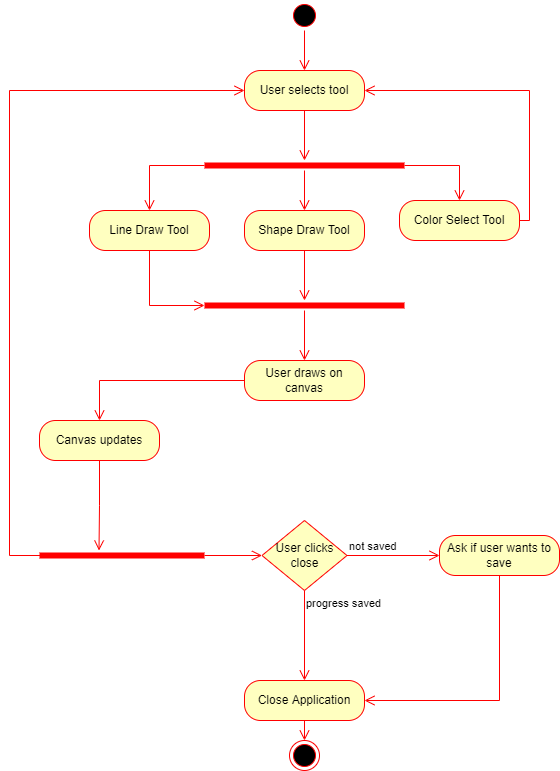

The diagram above was exported from draw.io. Its source (the exported page's mxGraphModel, read from the mxfile embedded in the PNG):
<mxGraphModel dx="1440" dy="1876" grid="1" gridSize="10" guides="1" tooltips="1" connect="1" arrows="1" fold="1" page="1" pageScale="1" pageWidth="850" pageHeight="1100" math="0" shadow="0">
  <root>
    <mxCell id="0" />
    <mxCell id="1" parent="0" />
    <mxCell id="sb_pSHvkm9kbvCa9N4QL-3" value="" style="ellipse;html=1;shape=endState;fillColor=#000000;strokeColor=#ff0000;" vertex="1" parent="1">
      <mxGeometry x="400" y="610" width="30" height="30" as="geometry" />
    </mxCell>
    <mxCell id="sb_pSHvkm9kbvCa9N4QL-6" value="User selects tool" style="rounded=1;whiteSpace=wrap;html=1;arcSize=40;fontColor=#000000;fillColor=#ffffc0;strokeColor=#ff0000;" vertex="1" parent="1">
      <mxGeometry x="355" y="-60" width="120" height="40" as="geometry" />
    </mxCell>
    <mxCell id="sb_pSHvkm9kbvCa9N4QL-10" value="User draws on canvas" style="rounded=1;whiteSpace=wrap;html=1;arcSize=40;fontColor=#000000;fillColor=#ffffc0;strokeColor=#ff0000;" vertex="1" parent="1">
      <mxGeometry x="355" y="230" width="120" height="40" as="geometry" />
    </mxCell>
    <mxCell id="sb_pSHvkm9kbvCa9N4QL-11" value="" style="edgeStyle=orthogonalEdgeStyle;html=1;verticalAlign=bottom;endArrow=open;endSize=8;strokeColor=#ff0000;rounded=0;entryX=0.5;entryY=0;entryDx=0;entryDy=0;" edge="1" source="sb_pSHvkm9kbvCa9N4QL-10" parent="1" target="sb_pSHvkm9kbvCa9N4QL-14">
      <mxGeometry relative="1" as="geometry">
        <mxPoint x="415" y="320" as="targetPoint" />
      </mxGeometry>
    </mxCell>
    <mxCell id="sb_pSHvkm9kbvCa9N4QL-14" value="Canvas updates" style="rounded=1;whiteSpace=wrap;html=1;arcSize=40;fontColor=#000000;fillColor=#ffffc0;strokeColor=#ff0000;" vertex="1" parent="1">
      <mxGeometry x="150" y="290" width="120" height="40" as="geometry" />
    </mxCell>
    <mxCell id="sb_pSHvkm9kbvCa9N4QL-22" value="Close Application" style="rounded=1;whiteSpace=wrap;html=1;arcSize=40;fontColor=#000000;fillColor=#ffffc0;strokeColor=#ff0000;" vertex="1" parent="1">
      <mxGeometry x="355" y="550" width="120" height="40" as="geometry" />
    </mxCell>
    <mxCell id="sb_pSHvkm9kbvCa9N4QL-23" value="" style="edgeStyle=orthogonalEdgeStyle;html=1;verticalAlign=bottom;endArrow=open;endSize=8;strokeColor=#ff0000;rounded=0;entryX=0.5;entryY=0;entryDx=0;entryDy=0;" edge="1" source="sb_pSHvkm9kbvCa9N4QL-22" parent="1" target="sb_pSHvkm9kbvCa9N4QL-3">
      <mxGeometry relative="1" as="geometry">
        <mxPoint x="415" y="640" as="targetPoint" />
      </mxGeometry>
    </mxCell>
    <mxCell id="sb_pSHvkm9kbvCa9N4QL-27" value="" style="ellipse;html=1;shape=startState;fillColor=#000000;strokeColor=#ff0000;" vertex="1" parent="1">
      <mxGeometry x="400" y="-130" width="30" height="30" as="geometry" />
    </mxCell>
    <mxCell id="sb_pSHvkm9kbvCa9N4QL-28" value="" style="edgeStyle=orthogonalEdgeStyle;html=1;verticalAlign=bottom;endArrow=open;endSize=8;strokeColor=#ff0000;rounded=0;entryX=0.5;entryY=0;entryDx=0;entryDy=0;" edge="1" source="sb_pSHvkm9kbvCa9N4QL-27" parent="1" target="sb_pSHvkm9kbvCa9N4QL-6">
      <mxGeometry relative="1" as="geometry">
        <mxPoint x="415" y="30" as="targetPoint" />
      </mxGeometry>
    </mxCell>
    <mxCell id="sb_pSHvkm9kbvCa9N4QL-30" value="" style="shape=line;html=1;strokeWidth=6;strokeColor=#ff0000;" vertex="1" parent="1">
      <mxGeometry x="315" y="170" width="200" height="10" as="geometry" />
    </mxCell>
    <mxCell id="sb_pSHvkm9kbvCa9N4QL-31" value="" style="edgeStyle=orthogonalEdgeStyle;html=1;verticalAlign=bottom;endArrow=open;endSize=8;strokeColor=#ff0000;rounded=0;entryX=0.5;entryY=0;entryDx=0;entryDy=0;" edge="1" source="sb_pSHvkm9kbvCa9N4QL-30" parent="1" target="sb_pSHvkm9kbvCa9N4QL-10">
      <mxGeometry relative="1" as="geometry">
        <mxPoint x="415" y="270" as="targetPoint" />
      </mxGeometry>
    </mxCell>
    <mxCell id="sb_pSHvkm9kbvCa9N4QL-33" value="" style="edgeStyle=orthogonalEdgeStyle;html=1;verticalAlign=bottom;endArrow=open;endSize=8;strokeColor=#ff0000;rounded=0;exitX=0.5;exitY=1;exitDx=0;exitDy=0;" edge="1" source="sb_pSHvkm9kbvCa9N4QL-6" parent="1" target="sb_pSHvkm9kbvCa9N4QL-35">
      <mxGeometry relative="1" as="geometry">
        <mxPoint x="415" y="100" as="targetPoint" />
        <mxPoint x="415" y="170" as="sourcePoint" />
      </mxGeometry>
    </mxCell>
    <mxCell id="sb_pSHvkm9kbvCa9N4QL-35" value="" style="shape=line;html=1;strokeWidth=6;strokeColor=#ff0000;" vertex="1" parent="1">
      <mxGeometry x="315" y="30" width="200" height="10" as="geometry" />
    </mxCell>
    <mxCell id="sb_pSHvkm9kbvCa9N4QL-36" value="" style="edgeStyle=orthogonalEdgeStyle;html=1;verticalAlign=bottom;endArrow=open;endSize=8;strokeColor=#ff0000;rounded=0;entryX=0.5;entryY=0;entryDx=0;entryDy=0;" edge="1" source="sb_pSHvkm9kbvCa9N4QL-35" parent="1" target="sb_pSHvkm9kbvCa9N4QL-60">
      <mxGeometry relative="1" as="geometry">
        <mxPoint x="415" y="150" as="targetPoint" />
      </mxGeometry>
    </mxCell>
    <mxCell id="sb_pSHvkm9kbvCa9N4QL-38" value="" style="edgeStyle=orthogonalEdgeStyle;html=1;verticalAlign=bottom;endArrow=open;endSize=8;strokeColor=#ff0000;rounded=0;exitX=1;exitY=0.5;exitDx=0;exitDy=0;exitPerimeter=0;entryX=0.5;entryY=0;entryDx=0;entryDy=0;" edge="1" parent="1" source="sb_pSHvkm9kbvCa9N4QL-35" target="sb_pSHvkm9kbvCa9N4QL-62">
      <mxGeometry relative="1" as="geometry">
        <mxPoint x="510" y="150" as="targetPoint" />
        <mxPoint x="510" y="110" as="sourcePoint" />
      </mxGeometry>
    </mxCell>
    <mxCell id="sb_pSHvkm9kbvCa9N4QL-57" value="" style="edgeStyle=orthogonalEdgeStyle;html=1;verticalAlign=bottom;endArrow=open;endSize=8;strokeColor=#ff0000;rounded=0;entryX=0.5;entryY=0;entryDx=0;entryDy=0;exitX=0;exitY=0.5;exitDx=0;exitDy=0;exitPerimeter=0;" edge="1" parent="1" source="sb_pSHvkm9kbvCa9N4QL-35" target="sb_pSHvkm9kbvCa9N4QL-58">
      <mxGeometry relative="1" as="geometry">
        <mxPoint x="315" y="150" as="targetPoint" />
        <mxPoint x="315" y="110" as="sourcePoint" />
      </mxGeometry>
    </mxCell>
    <mxCell id="sb_pSHvkm9kbvCa9N4QL-58" value="Line Draw Tool" style="rounded=1;whiteSpace=wrap;html=1;arcSize=40;fontColor=#000000;fillColor=#ffffc0;strokeColor=#ff0000;" vertex="1" parent="1">
      <mxGeometry x="200" y="80" width="120" height="40" as="geometry" />
    </mxCell>
    <mxCell id="sb_pSHvkm9kbvCa9N4QL-59" value="" style="edgeStyle=orthogonalEdgeStyle;html=1;verticalAlign=bottom;endArrow=open;endSize=8;strokeColor=#ff0000;rounded=0;entryX=0;entryY=0.5;entryDx=0;entryDy=0;entryPerimeter=0;" edge="1" source="sb_pSHvkm9kbvCa9N4QL-58" parent="1" target="sb_pSHvkm9kbvCa9N4QL-30">
      <mxGeometry relative="1" as="geometry">
        <mxPoint x="320" y="250" as="targetPoint" />
      </mxGeometry>
    </mxCell>
    <mxCell id="sb_pSHvkm9kbvCa9N4QL-60" value="Shape Draw Tool" style="rounded=1;whiteSpace=wrap;html=1;arcSize=40;fontColor=#000000;fillColor=#ffffc0;strokeColor=#ff0000;" vertex="1" parent="1">
      <mxGeometry x="355" y="80" width="120" height="40" as="geometry" />
    </mxCell>
    <mxCell id="sb_pSHvkm9kbvCa9N4QL-61" value="" style="edgeStyle=orthogonalEdgeStyle;html=1;verticalAlign=bottom;endArrow=open;endSize=8;strokeColor=#ff0000;rounded=0;" edge="1" source="sb_pSHvkm9kbvCa9N4QL-60" parent="1" target="sb_pSHvkm9kbvCa9N4QL-30">
      <mxGeometry relative="1" as="geometry">
        <mxPoint x="415" y="250" as="targetPoint" />
      </mxGeometry>
    </mxCell>
    <mxCell id="sb_pSHvkm9kbvCa9N4QL-62" value="Color Select Tool" style="rounded=1;whiteSpace=wrap;html=1;arcSize=40;fontColor=#000000;fillColor=#ffffc0;strokeColor=#ff0000;" vertex="1" parent="1">
      <mxGeometry x="510" y="70" width="120" height="40" as="geometry" />
    </mxCell>
    <mxCell id="sb_pSHvkm9kbvCa9N4QL-63" value="" style="edgeStyle=orthogonalEdgeStyle;html=1;verticalAlign=bottom;endArrow=open;endSize=8;strokeColor=#ff0000;rounded=0;exitX=1;exitY=0.5;exitDx=0;exitDy=0;entryX=1;entryY=0.5;entryDx=0;entryDy=0;" edge="1" parent="1" source="sb_pSHvkm9kbvCa9N4QL-62" target="sb_pSHvkm9kbvCa9N4QL-6">
      <mxGeometry relative="1" as="geometry">
        <mxPoint x="710" y="220" as="targetPoint" />
        <mxPoint x="710" y="160" as="sourcePoint" />
      </mxGeometry>
    </mxCell>
    <mxCell id="sb_pSHvkm9kbvCa9N4QL-69" value="User clicks close" style="rhombus;whiteSpace=wrap;html=1;fillColor=#ffffc0;strokeColor=#ff0000;" vertex="1" parent="1">
      <mxGeometry x="372.5" y="390" width="85" height="70" as="geometry" />
    </mxCell>
    <mxCell id="sb_pSHvkm9kbvCa9N4QL-70" value="not saved" style="edgeStyle=orthogonalEdgeStyle;html=1;align=left;verticalAlign=bottom;endArrow=open;endSize=8;strokeColor=#ff0000;rounded=0;entryX=0;entryY=0.5;entryDx=0;entryDy=0;" edge="1" source="sb_pSHvkm9kbvCa9N4QL-69" parent="1" target="sb_pSHvkm9kbvCa9N4QL-72">
      <mxGeometry x="-1" relative="1" as="geometry">
        <mxPoint x="550" y="455" as="targetPoint" />
      </mxGeometry>
    </mxCell>
    <mxCell id="sb_pSHvkm9kbvCa9N4QL-71" value="progress saved" style="edgeStyle=orthogonalEdgeStyle;html=1;align=left;verticalAlign=top;endArrow=open;endSize=8;strokeColor=#ff0000;rounded=0;entryX=0.5;entryY=0;entryDx=0;entryDy=0;" edge="1" source="sb_pSHvkm9kbvCa9N4QL-69" parent="1" target="sb_pSHvkm9kbvCa9N4QL-22">
      <mxGeometry x="-1" relative="1" as="geometry">
        <mxPoint x="415" y="520" as="targetPoint" />
      </mxGeometry>
    </mxCell>
    <mxCell id="sb_pSHvkm9kbvCa9N4QL-72" value="Ask if user wants to save" style="rounded=1;whiteSpace=wrap;html=1;arcSize=40;fontColor=#000000;fillColor=#ffffc0;strokeColor=#ff0000;" vertex="1" parent="1">
      <mxGeometry x="550" y="405" width="120" height="40" as="geometry" />
    </mxCell>
    <mxCell id="sb_pSHvkm9kbvCa9N4QL-73" value="" style="edgeStyle=orthogonalEdgeStyle;html=1;verticalAlign=bottom;endArrow=open;endSize=8;strokeColor=#ff0000;rounded=0;entryX=1;entryY=0.5;entryDx=0;entryDy=0;" edge="1" source="sb_pSHvkm9kbvCa9N4QL-72" parent="1" target="sb_pSHvkm9kbvCa9N4QL-22">
      <mxGeometry relative="1" as="geometry">
        <mxPoint x="610" y="570" as="targetPoint" />
        <Array as="points">
          <mxPoint x="610" y="570" />
        </Array>
      </mxGeometry>
    </mxCell>
    <mxCell id="sb_pSHvkm9kbvCa9N4QL-74" value="" style="shape=line;html=1;strokeWidth=6;strokeColor=#ff0000;" vertex="1" parent="1">
      <mxGeometry x="150" y="420" width="165" height="10" as="geometry" />
    </mxCell>
    <mxCell id="sb_pSHvkm9kbvCa9N4QL-75" value="" style="edgeStyle=orthogonalEdgeStyle;html=1;verticalAlign=bottom;endArrow=open;endSize=8;strokeColor=#ff0000;rounded=0;entryX=0;entryY=0.5;entryDx=0;entryDy=0;" edge="1" source="sb_pSHvkm9kbvCa9N4QL-74" parent="1" target="sb_pSHvkm9kbvCa9N4QL-69">
      <mxGeometry relative="1" as="geometry">
        <mxPoint x="255" y="500" as="targetPoint" />
      </mxGeometry>
    </mxCell>
    <mxCell id="sb_pSHvkm9kbvCa9N4QL-81" value="" style="edgeStyle=orthogonalEdgeStyle;html=1;verticalAlign=bottom;endArrow=open;endSize=8;strokeColor=#ff0000;rounded=0;exitX=0.5;exitY=1;exitDx=0;exitDy=0;" edge="1" parent="1" source="sb_pSHvkm9kbvCa9N4QL-14">
      <mxGeometry relative="1" as="geometry">
        <mxPoint x="209.5" y="420" as="targetPoint" />
        <mxPoint x="209.5" y="380" as="sourcePoint" />
      </mxGeometry>
    </mxCell>
    <mxCell id="sb_pSHvkm9kbvCa9N4QL-85" value="" style="edgeStyle=orthogonalEdgeStyle;html=1;verticalAlign=bottom;endArrow=open;endSize=8;strokeColor=#ff0000;rounded=0;entryX=0;entryY=0.5;entryDx=0;entryDy=0;exitX=0.25;exitY=0.5;exitDx=0;exitDy=0;exitPerimeter=0;" edge="1" parent="1" source="sb_pSHvkm9kbvCa9N4QL-74" target="sb_pSHvkm9kbvCa9N4QL-6">
      <mxGeometry relative="1" as="geometry">
        <mxPoint x="220" y="530" as="targetPoint" />
        <mxPoint x="219.5" y="440" as="sourcePoint" />
        <Array as="points">
          <mxPoint x="120" y="425" />
          <mxPoint x="120" y="-40" />
        </Array>
      </mxGeometry>
    </mxCell>
  </root>
</mxGraphModel>